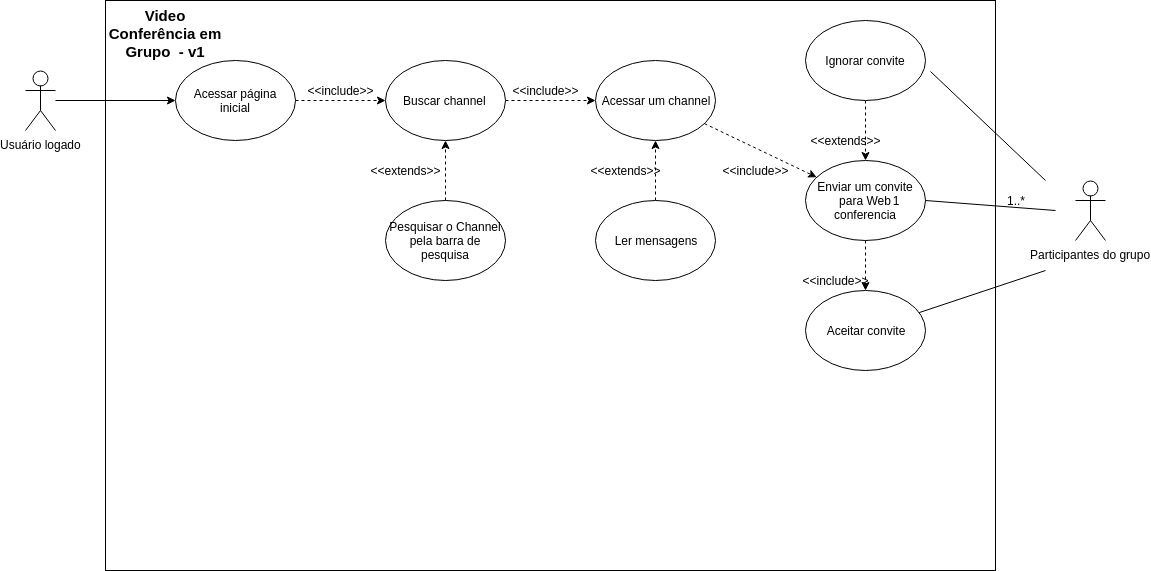

The diagram above was exported from draw.io. Its source (the exported page's mxGraphModel, read from the mxfile embedded in the PNG):
<mxGraphModel dx="840" dy="447" grid="1" gridSize="10" guides="1" tooltips="1" connect="1" arrows="1" fold="1" page="1" pageScale="1" pageWidth="3300" pageHeight="2339" math="0" shadow="0">
  <root>
    <mxCell id="0" />
    <mxCell id="1" parent="0" />
    <mxCell id="cb6B76dLktgX4XH4X-SO-1" value="Usuário logado" style="shape=umlActor;verticalLabelPosition=bottom;labelBackgroundColor=#ffffff;verticalAlign=top;html=1;outlineConnect=0;" parent="1" vertex="1">
      <mxGeometry x="50" y="160" width="30" height="60" as="geometry" />
    </mxCell>
    <mxCell id="cb6B76dLktgX4XH4X-SO-2" value="" style="rounded=0;whiteSpace=wrap;html=1;" parent="1" vertex="1">
      <mxGeometry x="130" y="90" width="890" height="570" as="geometry" />
    </mxCell>
    <mxCell id="iEgmhj71VGbT4YnYARAz-4" style="edgeStyle=orthogonalEdgeStyle;rounded=0;orthogonalLoop=1;jettySize=auto;html=1;dashed=1;" edge="1" parent="1" source="cb6B76dLktgX4XH4X-SO-3" target="iEgmhj71VGbT4YnYARAz-2">
      <mxGeometry relative="1" as="geometry" />
    </mxCell>
    <mxCell id="cb6B76dLktgX4XH4X-SO-3" value="Acessar página inicial" style="ellipse;whiteSpace=wrap;html=1;" parent="1" vertex="1">
      <mxGeometry x="200" y="150" width="120" height="80" as="geometry" />
    </mxCell>
    <mxCell id="cb6B76dLktgX4XH4X-SO-29" style="edgeStyle=orthogonalEdgeStyle;rounded=0;orthogonalLoop=1;jettySize=auto;html=1;" parent="1" source="cb6B76dLktgX4XH4X-SO-1" target="cb6B76dLktgX4XH4X-SO-3" edge="1">
      <mxGeometry relative="1" as="geometry" />
    </mxCell>
    <mxCell id="cb6B76dLktgX4XH4X-SO-32" value="&amp;lt;&amp;lt;include&amp;gt;&amp;gt;" style="text;html=1;strokeColor=none;fillColor=none;align=center;verticalAlign=middle;whiteSpace=wrap;rounded=0;" parent="1" vertex="1">
      <mxGeometry x="345" y="170" width="40" height="20" as="geometry" />
    </mxCell>
    <mxCell id="cb6B76dLktgX4XH4X-SO-33" value="&lt;b&gt;&lt;font style=&quot;font-size: 15px&quot;&gt;Video Conferência em Grupo&amp;nbsp; - v1&lt;/font&gt;&lt;/b&gt;&lt;br&gt;&lt;br&gt;" style="text;html=1;strokeColor=none;fillColor=none;align=center;verticalAlign=middle;whiteSpace=wrap;rounded=0;" parent="1" vertex="1">
      <mxGeometry x="130" y="120" width="120" height="20" as="geometry" />
    </mxCell>
    <mxCell id="iEgmhj71VGbT4YnYARAz-20" value="" style="edgeStyle=orthogonalEdgeStyle;rounded=0;orthogonalLoop=1;jettySize=auto;html=1;dashed=1;" edge="1" parent="1" source="cb6B76dLktgX4XH4X-SO-37" target="iEgmhj71VGbT4YnYARAz-2">
      <mxGeometry relative="1" as="geometry" />
    </mxCell>
    <mxCell id="cb6B76dLktgX4XH4X-SO-37" value="Pesquisar o Channel pela barra de pesquisa" style="ellipse;whiteSpace=wrap;html=1;" parent="1" vertex="1">
      <mxGeometry x="410" y="290" width="120" height="80" as="geometry" />
    </mxCell>
    <mxCell id="cb6B76dLktgX4XH4X-SO-39" value="&amp;lt;&amp;lt;extends&amp;gt;&amp;gt;" style="text;html=1;strokeColor=none;fillColor=none;align=center;verticalAlign=middle;whiteSpace=wrap;rounded=0;" parent="1" vertex="1">
      <mxGeometry x="410" y="250" width="40" height="20" as="geometry" />
    </mxCell>
    <mxCell id="cb6B76dLktgX4XH4X-SO-47" style="edgeStyle=orthogonalEdgeStyle;rounded=0;orthogonalLoop=1;jettySize=auto;html=1;dashed=1;" parent="1" source="cb6B76dLktgX4XH4X-SO-40" target="cb6B76dLktgX4XH4X-SO-44" edge="1">
      <mxGeometry relative="1" as="geometry" />
    </mxCell>
    <mxCell id="cb6B76dLktgX4XH4X-SO-40" value="Enviar um convite para Web conferencia" style="ellipse;whiteSpace=wrap;html=1;" parent="1" vertex="1">
      <mxGeometry x="830" y="250" width="120" height="80" as="geometry" />
    </mxCell>
    <mxCell id="cb6B76dLktgX4XH4X-SO-42" value="" style="endArrow=classic;html=1;dashed=1;" parent="1" target="cb6B76dLktgX4XH4X-SO-40" edge="1" source="cb6B76dLktgX4XH4X-SO-30">
      <mxGeometry width="50" height="50" relative="1" as="geometry">
        <mxPoint x="660" y="200" as="sourcePoint" />
        <mxPoint x="710" y="150" as="targetPoint" />
      </mxGeometry>
    </mxCell>
    <mxCell id="cb6B76dLktgX4XH4X-SO-43" value="&amp;lt;&amp;lt;include&amp;gt;&amp;gt;" style="text;html=1;strokeColor=none;fillColor=none;align=center;verticalAlign=middle;whiteSpace=wrap;rounded=0;" parent="1" vertex="1">
      <mxGeometry x="760" y="250" width="40" height="20" as="geometry" />
    </mxCell>
    <mxCell id="cb6B76dLktgX4XH4X-SO-44" value="Aceitar convite" style="ellipse;whiteSpace=wrap;html=1;" parent="1" vertex="1">
      <mxGeometry x="830" y="380" width="120" height="80" as="geometry" />
    </mxCell>
    <mxCell id="cb6B76dLktgX4XH4X-SO-46" style="edgeStyle=orthogonalEdgeStyle;rounded=0;orthogonalLoop=1;jettySize=auto;html=1;dashed=1;" parent="1" source="cb6B76dLktgX4XH4X-SO-45" target="cb6B76dLktgX4XH4X-SO-40" edge="1">
      <mxGeometry relative="1" as="geometry" />
    </mxCell>
    <mxCell id="cb6B76dLktgX4XH4X-SO-45" value="Ignorar convite" style="ellipse;whiteSpace=wrap;html=1;" parent="1" vertex="1">
      <mxGeometry x="830" y="110" width="120" height="80" as="geometry" />
    </mxCell>
    <mxCell id="cb6B76dLktgX4XH4X-SO-48" value="&amp;lt;&amp;lt;extends&amp;gt;&amp;gt;" style="text;html=1;strokeColor=none;fillColor=none;align=center;verticalAlign=middle;whiteSpace=wrap;rounded=0;" parent="1" vertex="1">
      <mxGeometry x="850" y="220" width="40" height="20" as="geometry" />
    </mxCell>
    <mxCell id="cb6B76dLktgX4XH4X-SO-49" value="&amp;lt;&amp;lt;include&amp;gt;&amp;gt;" style="text;html=1;strokeColor=none;fillColor=none;align=center;verticalAlign=middle;whiteSpace=wrap;rounded=0;" parent="1" vertex="1">
      <mxGeometry x="840" y="360" width="40" height="20" as="geometry" />
    </mxCell>
    <mxCell id="cb6B76dLktgX4XH4X-SO-50" value="Participantes do grupo" style="shape=umlActor;verticalLabelPosition=bottom;labelBackgroundColor=#ffffff;verticalAlign=top;html=1;outlineConnect=0;" parent="1" vertex="1">
      <mxGeometry x="1100" y="270" width="30" height="60" as="geometry" />
    </mxCell>
    <mxCell id="cb6B76dLktgX4XH4X-SO-57" value="" style="endArrow=none;html=1;entryX=1.039;entryY=0.638;entryDx=0;entryDy=0;entryPerimeter=0;" parent="1" target="cb6B76dLktgX4XH4X-SO-45" edge="1">
      <mxGeometry width="50" height="50" relative="1" as="geometry">
        <mxPoint x="1070" y="270" as="sourcePoint" />
        <mxPoint x="1000" y="170" as="targetPoint" />
      </mxGeometry>
    </mxCell>
    <mxCell id="cb6B76dLktgX4XH4X-SO-59" value="" style="endArrow=none;html=1;" parent="1" source="cb6B76dLktgX4XH4X-SO-44" edge="1">
      <mxGeometry width="50" height="50" relative="1" as="geometry">
        <mxPoint x="920" y="470" as="sourcePoint" />
        <mxPoint x="1070" y="360" as="targetPoint" />
      </mxGeometry>
    </mxCell>
    <mxCell id="cb6B76dLktgX4XH4X-SO-65" value="" style="endArrow=none;html=1;exitX=1;exitY=0.5;exitDx=0;exitDy=0;" parent="1" source="cb6B76dLktgX4XH4X-SO-40" edge="1">
      <mxGeometry width="50" height="50" relative="1" as="geometry">
        <mxPoint x="870" y="350" as="sourcePoint" />
        <mxPoint x="1080" y="300" as="targetPoint" />
      </mxGeometry>
    </mxCell>
    <mxCell id="cb6B76dLktgX4XH4X-SO-67" value="1" style="text;html=1;strokeColor=none;fillColor=none;align=center;verticalAlign=middle;whiteSpace=wrap;rounded=0;" parent="1" vertex="1">
      <mxGeometry x="900" y="280" width="40" height="20" as="geometry" />
    </mxCell>
    <mxCell id="cb6B76dLktgX4XH4X-SO-68" value="1..*" style="text;html=1;strokeColor=none;fillColor=none;align=center;verticalAlign=middle;whiteSpace=wrap;rounded=0;" parent="1" vertex="1">
      <mxGeometry x="1020" y="280" width="40" height="20" as="geometry" />
    </mxCell>
    <mxCell id="iEgmhj71VGbT4YnYARAz-5" style="edgeStyle=orthogonalEdgeStyle;rounded=0;orthogonalLoop=1;jettySize=auto;html=1;dashed=1;" edge="1" parent="1" source="iEgmhj71VGbT4YnYARAz-2" target="cb6B76dLktgX4XH4X-SO-30">
      <mxGeometry relative="1" as="geometry" />
    </mxCell>
    <mxCell id="iEgmhj71VGbT4YnYARAz-2" value="Buscar channel&amp;nbsp;" style="ellipse;whiteSpace=wrap;html=1;" vertex="1" parent="1">
      <mxGeometry x="410" y="150" width="120" height="80" as="geometry" />
    </mxCell>
    <mxCell id="cb6B76dLktgX4XH4X-SO-30" value="Acessar um channel" style="ellipse;whiteSpace=wrap;html=1;" parent="1" vertex="1">
      <mxGeometry x="620" y="150" width="120" height="80" as="geometry" />
    </mxCell>
    <mxCell id="iEgmhj71VGbT4YnYARAz-9" value="&amp;lt;&amp;lt;include&amp;gt;&amp;gt;" style="text;html=1;strokeColor=none;fillColor=none;align=center;verticalAlign=middle;whiteSpace=wrap;rounded=0;" vertex="1" parent="1">
      <mxGeometry x="550" y="170" width="40" height="20" as="geometry" />
    </mxCell>
    <mxCell id="iEgmhj71VGbT4YnYARAz-17" value="" style="edgeStyle=orthogonalEdgeStyle;rounded=0;orthogonalLoop=1;jettySize=auto;html=1;dashed=1;" edge="1" parent="1" source="iEgmhj71VGbT4YnYARAz-16" target="cb6B76dLktgX4XH4X-SO-30">
      <mxGeometry relative="1" as="geometry" />
    </mxCell>
    <mxCell id="iEgmhj71VGbT4YnYARAz-16" value="Ler mensagens" style="ellipse;whiteSpace=wrap;html=1;" vertex="1" parent="1">
      <mxGeometry x="620" y="290" width="120" height="80" as="geometry" />
    </mxCell>
    <mxCell id="iEgmhj71VGbT4YnYARAz-19" value="&amp;lt;&amp;lt;extends&amp;gt;&amp;gt;" style="text;html=1;strokeColor=none;fillColor=none;align=center;verticalAlign=middle;whiteSpace=wrap;rounded=0;" vertex="1" parent="1">
      <mxGeometry x="630" y="250" width="40" height="20" as="geometry" />
    </mxCell>
  </root>
</mxGraphModel>